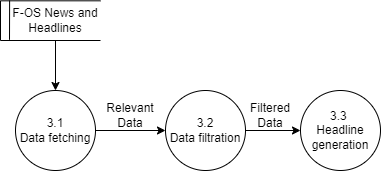

The diagram above was exported from draw.io. Its source (the exported page's mxGraphModel, read from the mxfile embedded in the PNG):
<mxGraphModel dx="1276" dy="606" grid="1" gridSize="10" guides="1" tooltips="1" connect="1" arrows="1" fold="1" page="1" pageScale="1" pageWidth="850" pageHeight="1100" math="0" shadow="0">
  <root>
    <mxCell id="0" />
    <mxCell id="1" parent="0" />
    <mxCell id="IbUqRm2YkzwlwxHxELcE-1" style="edgeStyle=orthogonalEdgeStyle;rounded=0;orthogonalLoop=1;jettySize=auto;html=1;entryX=0;entryY=0.5;entryDx=0;entryDy=0;" edge="1" parent="1" source="IbUqRm2YkzwlwxHxELcE-2" target="IbUqRm2YkzwlwxHxELcE-9">
      <mxGeometry relative="1" as="geometry" />
    </mxCell>
    <mxCell id="IbUqRm2YkzwlwxHxELcE-2" value="3.1&lt;br&gt;Data fetching" style="ellipse;whiteSpace=wrap;html=1;aspect=fixed;" vertex="1" parent="1">
      <mxGeometry x="195" y="200" width="80" height="80" as="geometry" />
    </mxCell>
    <mxCell id="IbUqRm2YkzwlwxHxELcE-3" value="" style="shape=partialRectangle;whiteSpace=wrap;html=1;bottom=0;right=0;fillColor=none;" vertex="1" parent="1">
      <mxGeometry x="180" y="110.32000000000005" width="100" height="39.68" as="geometry" />
    </mxCell>
    <mxCell id="IbUqRm2YkzwlwxHxELcE-4" value="" style="endArrow=none;html=1;rounded=0;exitX=0;exitY=1;exitDx=0;exitDy=0;entryX=1;entryY=1;entryDx=0;entryDy=0;" edge="1" parent="1" source="IbUqRm2YkzwlwxHxELcE-3" target="IbUqRm2YkzwlwxHxELcE-3">
      <mxGeometry width="50" height="50" relative="1" as="geometry">
        <mxPoint x="454" y="100.31999999999994" as="sourcePoint" />
        <mxPoint x="504" y="50.31999999999999" as="targetPoint" />
      </mxGeometry>
    </mxCell>
    <mxCell id="IbUqRm2YkzwlwxHxELcE-5" value="" style="endArrow=none;html=1;rounded=0;exitX=0.126;exitY=0.042;exitDx=0;exitDy=0;exitPerimeter=0;" edge="1" parent="1">
      <mxGeometry width="50" height="50" relative="1" as="geometry">
        <mxPoint x="189.12" y="110" as="sourcePoint" />
        <mxPoint x="189" y="149.31999999999994" as="targetPoint" />
      </mxGeometry>
    </mxCell>
    <mxCell id="IbUqRm2YkzwlwxHxELcE-6" style="edgeStyle=orthogonalEdgeStyle;rounded=0;orthogonalLoop=1;jettySize=auto;html=1;entryX=0.5;entryY=0;entryDx=0;entryDy=0;" edge="1" parent="1" source="IbUqRm2YkzwlwxHxELcE-7" target="IbUqRm2YkzwlwxHxELcE-2">
      <mxGeometry relative="1" as="geometry" />
    </mxCell>
    <mxCell id="IbUqRm2YkzwlwxHxELcE-7" value="F-OS News and Headlines" style="text;html=1;strokeColor=none;fillColor=none;align=center;verticalAlign=middle;whiteSpace=wrap;rounded=0;" vertex="1" parent="1">
      <mxGeometry x="190" y="110.32000000000005" width="90" height="39.68" as="geometry" />
    </mxCell>
    <mxCell id="IbUqRm2YkzwlwxHxELcE-8" style="edgeStyle=orthogonalEdgeStyle;rounded=0;orthogonalLoop=1;jettySize=auto;html=1;" edge="1" parent="1" source="IbUqRm2YkzwlwxHxELcE-9" target="IbUqRm2YkzwlwxHxELcE-10">
      <mxGeometry relative="1" as="geometry" />
    </mxCell>
    <mxCell id="IbUqRm2YkzwlwxHxELcE-9" value="3.2&lt;br&gt;Data filtration" style="ellipse;whiteSpace=wrap;html=1;aspect=fixed;" vertex="1" parent="1">
      <mxGeometry x="345" y="200" width="80" height="80" as="geometry" />
    </mxCell>
    <mxCell id="IbUqRm2YkzwlwxHxELcE-10" value="3.3&amp;nbsp;&lt;br&gt;Headline generation" style="ellipse;whiteSpace=wrap;html=1;aspect=fixed;" vertex="1" parent="1">
      <mxGeometry x="480" y="200" width="80" height="80" as="geometry" />
    </mxCell>
    <mxCell id="IbUqRm2YkzwlwxHxELcE-11" value="Relevant Data" style="text;html=1;strokeColor=none;fillColor=none;align=center;verticalAlign=middle;whiteSpace=wrap;rounded=0;" vertex="1" parent="1">
      <mxGeometry x="280" y="210" width="60" height="30" as="geometry" />
    </mxCell>
    <mxCell id="IbUqRm2YkzwlwxHxELcE-12" value="Filtered Data" style="text;html=1;strokeColor=none;fillColor=none;align=center;verticalAlign=middle;whiteSpace=wrap;rounded=0;" vertex="1" parent="1">
      <mxGeometry x="420" y="210" width="60" height="30" as="geometry" />
    </mxCell>
  </root>
</mxGraphModel>